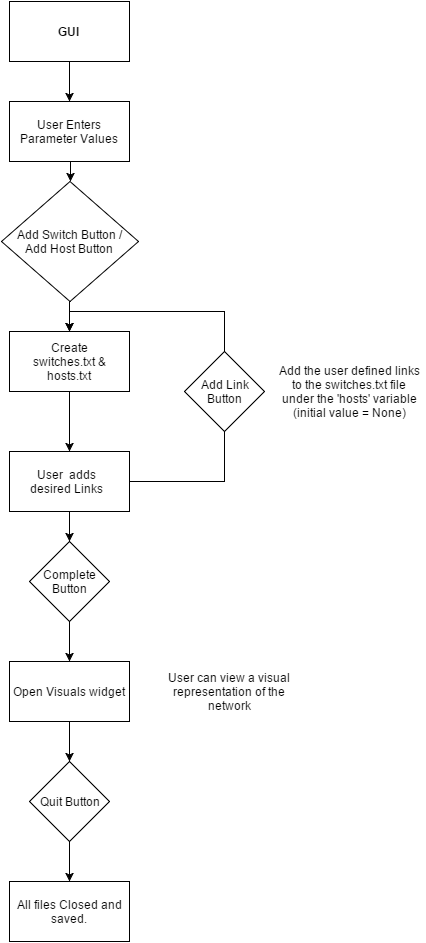

The diagram above was exported from draw.io. Its source (the exported page's mxGraphModel, read from the mxfile embedded in the PNG):
<mxGraphModel dx="1114" dy="600" grid="1" gridSize="10" guides="1" tooltips="1" connect="1" arrows="1" fold="1" page="1" pageScale="1" pageWidth="850" pageHeight="1100" background="#ffffff" math="0" shadow="0">
  <root>
    <mxCell id="0" />
    <mxCell id="1" parent="0" />
    <mxCell id="2" value="" style="whiteSpace=wrap;html=1;" parent="1" vertex="1">
      <mxGeometry x="365" y="60" width="120" height="60" as="geometry" />
    </mxCell>
    <mxCell id="21" style="edgeStyle=orthogonalEdgeStyle;rounded=0;html=1;exitX=0.5;exitY=1;entryX=0.5;entryY=0;jettySize=auto;orthogonalLoop=1;" edge="1" parent="1" source="3" target="19">
      <mxGeometry relative="1" as="geometry" />
    </mxCell>
    <mxCell id="3" value="" style="whiteSpace=wrap;html=1;" parent="1" vertex="1">
      <mxGeometry x="365" y="390" width="120" height="60" as="geometry" />
    </mxCell>
    <mxCell id="18" style="edgeStyle=orthogonalEdgeStyle;rounded=0;html=1;exitX=0.5;exitY=1;entryX=0.5;entryY=0;jettySize=auto;orthogonalLoop=1;" edge="1" parent="1" source="34" target="3">
      <mxGeometry relative="1" as="geometry" />
    </mxCell>
    <mxCell id="5" value="" style="whiteSpace=wrap;html=1;" parent="1" vertex="1">
      <mxGeometry x="365" y="160" width="120" height="60" as="geometry" />
    </mxCell>
    <mxCell id="10" value="" style="endArrow=classic;html=1;entryX=0.5;entryY=0;exitX=0.5;exitY=1;" parent="1" source="2" target="5" edge="1">
      <mxGeometry width="50" height="50" relative="1" as="geometry">
        <mxPoint x="450" y="120" as="sourcePoint" />
        <mxPoint x="580" y="60" as="targetPoint" />
      </mxGeometry>
    </mxCell>
    <mxCell id="11" value="&lt;b&gt;GUI&lt;/b&gt;" style="text;html=1;strokeColor=none;fillColor=none;align=center;verticalAlign=middle;whiteSpace=wrap;" parent="1" vertex="1">
      <mxGeometry x="403" y="80" width="40" height="20" as="geometry" />
    </mxCell>
    <mxCell id="12" value="Create switches.txt &amp;amp; hosts.txt" style="text;html=1;strokeColor=none;fillColor=none;align=center;verticalAlign=middle;whiteSpace=wrap;" parent="1" vertex="1">
      <mxGeometry x="380" y="400" width="90" height="40" as="geometry" />
    </mxCell>
    <mxCell id="14" style="edgeStyle=orthogonalEdgeStyle;rounded=0;html=1;exitX=0.5;exitY=1;entryX=0.5;entryY=1;jettySize=auto;orthogonalLoop=1;" parent="1" source="12" target="12" edge="1">
      <mxGeometry relative="1" as="geometry" />
    </mxCell>
    <mxCell id="15" value="User Enters Parameter Values" style="text;html=1;strokeColor=none;fillColor=none;align=center;verticalAlign=middle;whiteSpace=wrap;" parent="1" vertex="1">
      <mxGeometry x="375" y="170" width="100" height="40" as="geometry" />
    </mxCell>
    <mxCell id="22" style="edgeStyle=orthogonalEdgeStyle;rounded=0;html=1;exitX=1;exitY=0.5;jettySize=auto;orthogonalLoop=1;entryX=0.5;entryY=0;" edge="1" parent="1" source="19" target="3">
      <mxGeometry relative="1" as="geometry">
        <mxPoint x="530" y="360" as="targetPoint" />
        <Array as="points">
          <mxPoint x="580" y="540" />
          <mxPoint x="580" y="370" />
          <mxPoint x="425" y="370" />
        </Array>
      </mxGeometry>
    </mxCell>
    <mxCell id="40" value="" style="edgeStyle=orthogonalEdgeStyle;rounded=0;html=1;jettySize=auto;orthogonalLoop=1;" edge="1" parent="1" source="19" target="39">
      <mxGeometry relative="1" as="geometry" />
    </mxCell>
    <mxCell id="19" value="" style="whiteSpace=wrap;html=1;" vertex="1" parent="1">
      <mxGeometry x="365" y="510" width="120" height="60" as="geometry" />
    </mxCell>
    <mxCell id="20" value="User &amp;nbsp;adds desired Links" style="text;html=1;strokeColor=none;fillColor=none;align=center;verticalAlign=middle;whiteSpace=wrap;" vertex="1" parent="1">
      <mxGeometry x="375" y="520" width="95" height="40" as="geometry" />
    </mxCell>
    <mxCell id="23" value="Add the user defined links to the switches.txt file under the 'hosts' variable (initial value = None)" style="text;html=1;strokeColor=none;fillColor=none;align=center;verticalAlign=middle;whiteSpace=wrap;" vertex="1" parent="1">
      <mxGeometry x="630" y="420" width="150" height="60" as="geometry" />
    </mxCell>
    <mxCell id="32" value="" style="rhombus;whiteSpace=wrap;html=1;" vertex="1" parent="1">
      <mxGeometry x="540" y="410" width="80" height="80" as="geometry" />
    </mxCell>
    <mxCell id="33" value="Add Link&lt;br&gt;Button" style="text;html=1;strokeColor=none;fillColor=none;align=center;verticalAlign=middle;whiteSpace=wrap;" vertex="1" parent="1">
      <mxGeometry x="530" y="420" width="100" height="60" as="geometry" />
    </mxCell>
    <mxCell id="34" value="" style="rhombus;whiteSpace=wrap;html=1;" vertex="1" parent="1">
      <mxGeometry x="357" y="240" width="137" height="120" as="geometry" />
    </mxCell>
    <mxCell id="35" style="edgeStyle=orthogonalEdgeStyle;rounded=0;html=1;exitX=0.5;exitY=1;entryX=0.5;entryY=0;jettySize=auto;orthogonalLoop=1;" edge="1" parent="1" source="5" target="34">
      <mxGeometry relative="1" as="geometry">
        <mxPoint x="425" y="220" as="sourcePoint" />
        <mxPoint x="425" y="390" as="targetPoint" />
      </mxGeometry>
    </mxCell>
    <mxCell id="36" value="Add Switch Button /&lt;br&gt;Add Host Button" style="text;html=1;strokeColor=none;fillColor=none;align=center;verticalAlign=middle;whiteSpace=wrap;" vertex="1" parent="1">
      <mxGeometry x="370" y="270" width="109" height="60" as="geometry" />
    </mxCell>
    <mxCell id="37" style="edgeStyle=orthogonalEdgeStyle;rounded=0;html=1;exitX=1;exitY=0.5;entryX=1;entryY=0.5;jettySize=auto;orthogonalLoop=1;" edge="1" parent="1" source="36" target="36">
      <mxGeometry relative="1" as="geometry" />
    </mxCell>
    <mxCell id="43" value="" style="edgeStyle=orthogonalEdgeStyle;rounded=0;html=1;jettySize=auto;orthogonalLoop=1;" edge="1" parent="1" source="39" target="41">
      <mxGeometry relative="1" as="geometry" />
    </mxCell>
    <mxCell id="39" value="Complete Button" style="rhombus;whiteSpace=wrap;html=1;" vertex="1" parent="1">
      <mxGeometry x="385" y="600" width="80" height="80" as="geometry" />
    </mxCell>
    <mxCell id="50" value="" style="edgeStyle=orthogonalEdgeStyle;rounded=0;html=1;jettySize=auto;orthogonalLoop=1;" edge="1" parent="1" source="41" target="48">
      <mxGeometry relative="1" as="geometry" />
    </mxCell>
    <mxCell id="41" value="Open Visuals widget" style="whiteSpace=wrap;html=1;" vertex="1" parent="1">
      <mxGeometry x="365" y="720" width="120" height="60" as="geometry" />
    </mxCell>
    <mxCell id="44" value="User can view a visual representation of the network" style="text;html=1;strokeColor=none;fillColor=none;align=center;verticalAlign=middle;whiteSpace=wrap;" vertex="1" parent="1">
      <mxGeometry x="510" y="715" width="150" height="70" as="geometry" />
    </mxCell>
    <mxCell id="51" value="" style="edgeStyle=orthogonalEdgeStyle;rounded=0;html=1;jettySize=auto;orthogonalLoop=1;" edge="1" parent="1" source="48" target="49">
      <mxGeometry relative="1" as="geometry" />
    </mxCell>
    <mxCell id="48" value="Quit Button" style="rhombus;whiteSpace=wrap;html=1;" vertex="1" parent="1">
      <mxGeometry x="385" y="820" width="80" height="80" as="geometry" />
    </mxCell>
    <mxCell id="49" value="All files Closed and saved." style="whiteSpace=wrap;html=1;" vertex="1" parent="1">
      <mxGeometry x="365" y="940" width="120" height="60" as="geometry" />
    </mxCell>
  </root>
</mxGraphModel>